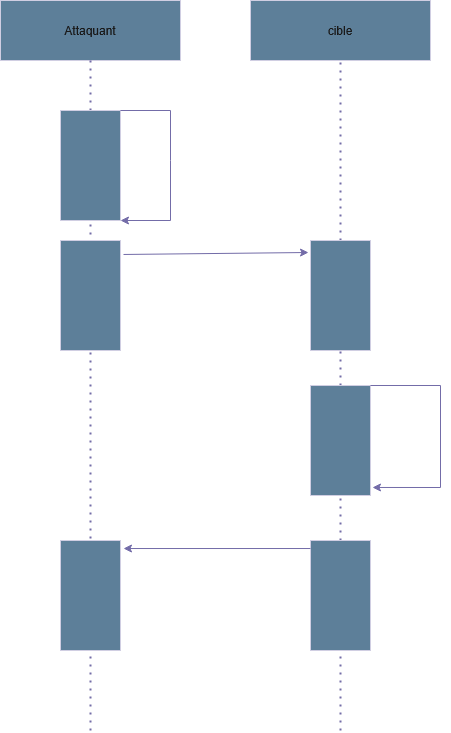

The diagram above was exported from draw.io. Its source (the exported page's mxGraphModel, read from the mxfile embedded in the PNG):
<mxGraphModel dx="1434" dy="774" grid="1" gridSize="10" guides="1" tooltips="1" connect="1" arrows="1" fold="1" page="1" pageScale="1" pageWidth="827" pageHeight="1169" math="0" shadow="0">
  <root>
    <mxCell id="0" />
    <mxCell id="1" parent="0" />
    <mxCell id="FlvHSpEO3obMSFl75Sra-1" value="Attaquant" style="rounded=0;whiteSpace=wrap;html=1;labelBackgroundColor=none;fillColor=#5D7F99;strokeColor=#D0CEE2;fontColor=#1A1A1A;" vertex="1" parent="1">
      <mxGeometry x="70" y="90" width="180" height="60" as="geometry" />
    </mxCell>
    <mxCell id="FlvHSpEO3obMSFl75Sra-2" value="cible" style="rounded=0;whiteSpace=wrap;html=1;labelBackgroundColor=none;fillColor=#5D7F99;strokeColor=#D0CEE2;fontColor=#1A1A1A;" vertex="1" parent="1">
      <mxGeometry x="320" y="90" width="180" height="60" as="geometry" />
    </mxCell>
    <mxCell id="FlvHSpEO3obMSFl75Sra-3" value="" style="endArrow=none;dashed=1;html=1;dashPattern=1 3;strokeWidth=2;rounded=0;entryX=0.5;entryY=1;entryDx=0;entryDy=0;labelBackgroundColor=none;strokeColor=#736CA8;fontColor=default;" edge="1" parent="1" source="FlvHSpEO3obMSFl75Sra-8" target="FlvHSpEO3obMSFl75Sra-1">
      <mxGeometry width="50" height="50" relative="1" as="geometry">
        <mxPoint x="160" y="710" as="sourcePoint" />
        <mxPoint x="440" y="380" as="targetPoint" />
      </mxGeometry>
    </mxCell>
    <mxCell id="FlvHSpEO3obMSFl75Sra-4" value="" style="endArrow=none;dashed=1;html=1;dashPattern=1 3;strokeWidth=2;rounded=0;entryX=0.5;entryY=1;entryDx=0;entryDy=0;labelBackgroundColor=none;strokeColor=#736CA8;fontColor=default;" edge="1" parent="1" source="FlvHSpEO3obMSFl75Sra-13" target="FlvHSpEO3obMSFl75Sra-2">
      <mxGeometry width="50" height="50" relative="1" as="geometry">
        <mxPoint x="410" y="710" as="sourcePoint" />
        <mxPoint x="440" y="380" as="targetPoint" />
      </mxGeometry>
    </mxCell>
    <mxCell id="FlvHSpEO3obMSFl75Sra-9" value="" style="endArrow=none;dashed=1;html=1;dashPattern=1 3;strokeWidth=2;rounded=0;entryX=0.5;entryY=1;entryDx=0;entryDy=0;labelBackgroundColor=none;strokeColor=#736CA8;fontColor=default;" edge="1" parent="1" target="FlvHSpEO3obMSFl75Sra-8">
      <mxGeometry width="50" height="50" relative="1" as="geometry">
        <mxPoint x="160" y="820" as="sourcePoint" />
        <mxPoint x="160" y="150" as="targetPoint" />
      </mxGeometry>
    </mxCell>
    <mxCell id="FlvHSpEO3obMSFl75Sra-8" value="" style="rounded=0;whiteSpace=wrap;html=1;labelBackgroundColor=none;fillColor=#5D7F99;strokeColor=#D0CEE2;fontColor=#1A1A1A;" vertex="1" parent="1">
      <mxGeometry x="130" y="200" width="60" height="110" as="geometry" />
    </mxCell>
    <mxCell id="FlvHSpEO3obMSFl75Sra-10" value="" style="rounded=0;whiteSpace=wrap;html=1;labelBackgroundColor=none;fillColor=#5D7F99;strokeColor=#D0CEE2;fontColor=#1A1A1A;" vertex="1" parent="1">
      <mxGeometry x="130" y="330" width="60" height="110" as="geometry" />
    </mxCell>
    <mxCell id="FlvHSpEO3obMSFl75Sra-11" value="" style="endArrow=classic;html=1;rounded=0;exitX=1;exitY=0;exitDx=0;exitDy=0;entryX=1;entryY=1;entryDx=0;entryDy=0;labelBackgroundColor=none;strokeColor=#736CA8;fontColor=default;" edge="1" parent="1" source="FlvHSpEO3obMSFl75Sra-8" target="FlvHSpEO3obMSFl75Sra-8">
      <mxGeometry width="50" height="50" relative="1" as="geometry">
        <mxPoint x="390" y="460" as="sourcePoint" />
        <mxPoint x="200" y="310" as="targetPoint" />
        <Array as="points">
          <mxPoint x="240" y="200" />
          <mxPoint x="240" y="250" />
          <mxPoint x="240" y="310" />
        </Array>
      </mxGeometry>
    </mxCell>
    <mxCell id="FlvHSpEO3obMSFl75Sra-12" value="Génère le pdf" style="text;html=1;align=center;verticalAlign=middle;resizable=0;points=[];autosize=1;strokeColor=none;fillColor=none;labelBackgroundColor=none;fontColor=#FFFFFF;" vertex="1" parent="1">
      <mxGeometry x="180" y="170" width="100" height="30" as="geometry" />
    </mxCell>
    <mxCell id="FlvHSpEO3obMSFl75Sra-14" value="" style="endArrow=none;dashed=1;html=1;dashPattern=1 3;strokeWidth=2;rounded=0;entryX=0.5;entryY=1;entryDx=0;entryDy=0;labelBackgroundColor=none;strokeColor=#736CA8;fontColor=default;" edge="1" parent="1" source="FlvHSpEO3obMSFl75Sra-17" target="FlvHSpEO3obMSFl75Sra-13">
      <mxGeometry width="50" height="50" relative="1" as="geometry">
        <mxPoint x="410" y="710" as="sourcePoint" />
        <mxPoint x="410" y="150" as="targetPoint" />
      </mxGeometry>
    </mxCell>
    <mxCell id="FlvHSpEO3obMSFl75Sra-13" value="" style="rounded=0;whiteSpace=wrap;html=1;labelBackgroundColor=none;fillColor=#5D7F99;strokeColor=#D0CEE2;fontColor=#1A1A1A;" vertex="1" parent="1">
      <mxGeometry x="380" y="330" width="60" height="110" as="geometry" />
    </mxCell>
    <mxCell id="FlvHSpEO3obMSFl75Sra-15" value="" style="endArrow=classic;html=1;rounded=0;exitX=1.05;exitY=0.127;exitDx=0;exitDy=0;exitPerimeter=0;labelBackgroundColor=none;strokeColor=#736CA8;fontColor=default;" edge="1" parent="1" source="FlvHSpEO3obMSFl75Sra-10">
      <mxGeometry width="50" height="50" relative="1" as="geometry">
        <mxPoint x="390" y="460" as="sourcePoint" />
        <mxPoint x="378" y="342" as="targetPoint" />
      </mxGeometry>
    </mxCell>
    <mxCell id="FlvHSpEO3obMSFl75Sra-16" value="Envoie le pdf" style="text;html=1;align=center;verticalAlign=middle;resizable=0;points=[];autosize=1;strokeColor=none;fillColor=none;labelBackgroundColor=none;fontColor=#FFFFFF;" vertex="1" parent="1">
      <mxGeometry x="250" y="320" width="90" height="30" as="geometry" />
    </mxCell>
    <mxCell id="FlvHSpEO3obMSFl75Sra-18" value="" style="endArrow=none;dashed=1;html=1;dashPattern=1 3;strokeWidth=2;rounded=0;entryX=0.5;entryY=1;entryDx=0;entryDy=0;labelBackgroundColor=none;strokeColor=#736CA8;fontColor=default;" edge="1" parent="1" source="FlvHSpEO3obMSFl75Sra-21" target="FlvHSpEO3obMSFl75Sra-17">
      <mxGeometry width="50" height="50" relative="1" as="geometry">
        <mxPoint x="410" y="820" as="sourcePoint" />
        <mxPoint x="410" y="440" as="targetPoint" />
      </mxGeometry>
    </mxCell>
    <mxCell id="FlvHSpEO3obMSFl75Sra-17" value="" style="rounded=0;whiteSpace=wrap;html=1;labelBackgroundColor=none;fillColor=#5D7F99;strokeColor=#D0CEE2;fontColor=#1A1A1A;" vertex="1" parent="1">
      <mxGeometry x="380" y="475" width="60" height="110" as="geometry" />
    </mxCell>
    <mxCell id="FlvHSpEO3obMSFl75Sra-19" value="" style="endArrow=classic;html=1;rounded=0;exitX=1;exitY=0;exitDx=0;exitDy=0;entryX=1.033;entryY=0.927;entryDx=0;entryDy=0;entryPerimeter=0;labelBackgroundColor=none;strokeColor=#736CA8;fontColor=default;" edge="1" parent="1" source="FlvHSpEO3obMSFl75Sra-17" target="FlvHSpEO3obMSFl75Sra-17">
      <mxGeometry width="50" height="50" relative="1" as="geometry">
        <mxPoint x="390" y="460" as="sourcePoint" />
        <mxPoint x="510" y="580" as="targetPoint" />
        <Array as="points">
          <mxPoint x="510" y="475" />
          <mxPoint x="510" y="577" />
        </Array>
      </mxGeometry>
    </mxCell>
    <mxCell id="FlvHSpEO3obMSFl75Sra-20" value="Ouvre le pdf" style="text;html=1;align=center;verticalAlign=middle;resizable=0;points=[];autosize=1;strokeColor=none;fillColor=none;labelBackgroundColor=none;fontColor=#FFFFFF;" vertex="1" parent="1">
      <mxGeometry x="430" y="450" width="90" height="30" as="geometry" />
    </mxCell>
    <mxCell id="FlvHSpEO3obMSFl75Sra-22" value="" style="endArrow=none;dashed=1;html=1;dashPattern=1 3;strokeWidth=2;rounded=0;entryX=0.5;entryY=1;entryDx=0;entryDy=0;labelBackgroundColor=none;strokeColor=#736CA8;fontColor=default;" edge="1" parent="1" target="FlvHSpEO3obMSFl75Sra-21">
      <mxGeometry width="50" height="50" relative="1" as="geometry">
        <mxPoint x="410" y="820" as="sourcePoint" />
        <mxPoint x="410" y="585" as="targetPoint" />
      </mxGeometry>
    </mxCell>
    <mxCell id="FlvHSpEO3obMSFl75Sra-21" value="" style="rounded=0;whiteSpace=wrap;html=1;labelBackgroundColor=none;fillColor=#5D7F99;strokeColor=#D0CEE2;fontColor=#1A1A1A;" vertex="1" parent="1">
      <mxGeometry x="380" y="630" width="60" height="110" as="geometry" />
    </mxCell>
    <mxCell id="FlvHSpEO3obMSFl75Sra-23" value="" style="rounded=0;whiteSpace=wrap;html=1;labelBackgroundColor=none;fillColor=#5D7F99;strokeColor=#D0CEE2;fontColor=#1A1A1A;" vertex="1" parent="1">
      <mxGeometry x="130" y="630" width="60" height="110" as="geometry" />
    </mxCell>
    <mxCell id="FlvHSpEO3obMSFl75Sra-24" value="" style="endArrow=classic;html=1;rounded=0;entryX=1.05;entryY=0.073;entryDx=0;entryDy=0;entryPerimeter=0;exitX=0;exitY=0.073;exitDx=0;exitDy=0;exitPerimeter=0;labelBackgroundColor=none;strokeColor=#736CA8;fontColor=default;" edge="1" parent="1" source="FlvHSpEO3obMSFl75Sra-21" target="FlvHSpEO3obMSFl75Sra-23">
      <mxGeometry width="50" height="50" relative="1" as="geometry">
        <mxPoint x="390" y="490" as="sourcePoint" />
        <mxPoint x="440" y="440" as="targetPoint" />
      </mxGeometry>
    </mxCell>
    <mxCell id="FlvHSpEO3obMSFl75Sra-25" value="reçois les données du pdf" style="text;html=1;align=center;verticalAlign=middle;resizable=0;points=[];autosize=1;strokeColor=none;fillColor=none;labelBackgroundColor=none;fontColor=#FFFFFF;" vertex="1" parent="1">
      <mxGeometry x="210" y="610" width="160" height="30" as="geometry" />
    </mxCell>
  </root>
</mxGraphModel>